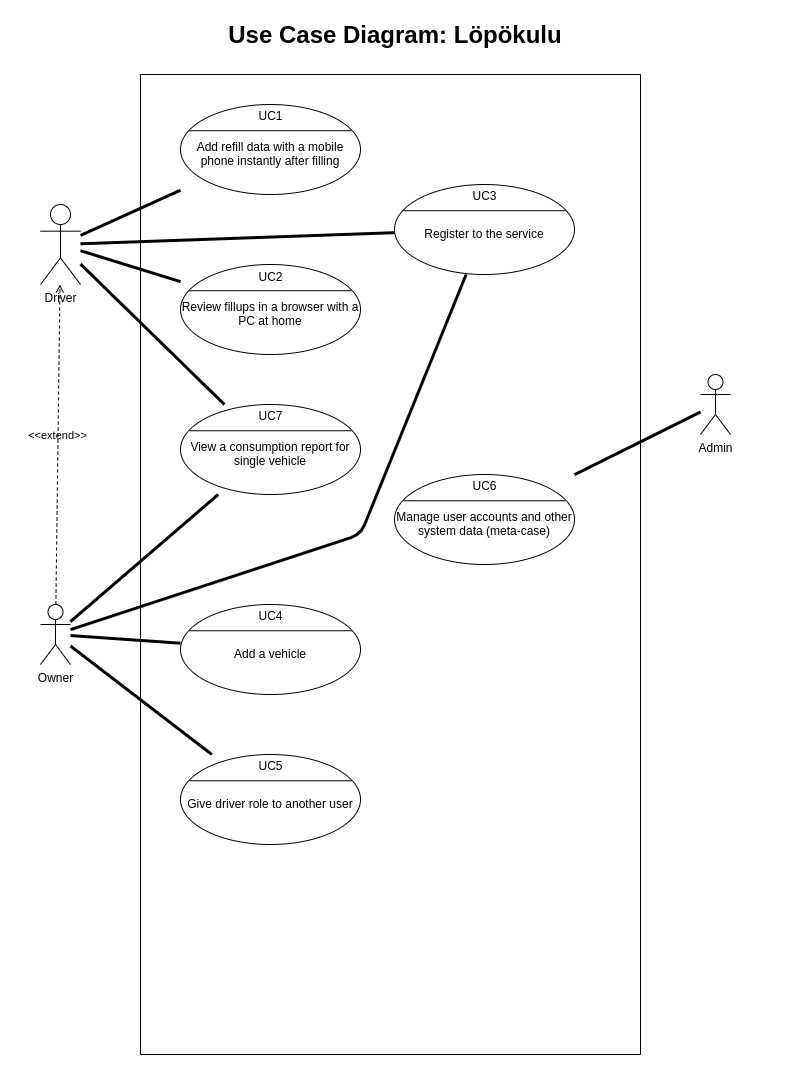

The diagram above was exported from draw.io. Its source (the exported page's mxGraphModel, read from the mxfile embedded in the PNG):
<mxGraphModel dx="1619" dy="1134" grid="1" gridSize="10" guides="1" tooltips="1" connect="1" arrows="1" fold="1" page="1" pageScale="1" pageWidth="827" pageHeight="1169" math="0" shadow="0">
  <root>
    <mxCell id="0" />
    <mxCell id="1" parent="0" />
    <mxCell id="A2cVZQFBHPuvANkPRbIw-1" value="" style="swimlane;startSize=0;" parent="1" vertex="1">
      <mxGeometry x="160" y="80" width="500" height="980" as="geometry" />
    </mxCell>
    <mxCell id="GTZ52rKqXmYIKtmkYB2n-2" value="" style="shape=ellipse;container=1;horizontal=1;horizontalStack=0;resizeParent=1;resizeParentMax=0;resizeLast=0;html=1;dashed=0;collapsible=0;" vertex="1" parent="A2cVZQFBHPuvANkPRbIw-1">
      <mxGeometry x="40" y="30" width="180" height="90" as="geometry" />
    </mxCell>
    <mxCell id="GTZ52rKqXmYIKtmkYB2n-3" value="UC1" style="html=1;strokeColor=none;fillColor=none;align=center;verticalAlign=middle;rotatable=0;" vertex="1" parent="GTZ52rKqXmYIKtmkYB2n-2">
      <mxGeometry width="180" height="22.5" as="geometry" />
    </mxCell>
    <mxCell id="GTZ52rKqXmYIKtmkYB2n-4" value="" style="line;strokeWidth=1;fillColor=none;rotatable=0;labelPosition=right;points=[];portConstraint=eastwest;dashed=0;resizeWidth=1;" vertex="1" parent="GTZ52rKqXmYIKtmkYB2n-2">
      <mxGeometry x="9" y="22.5" width="162" height="7.500000000000001" as="geometry" />
    </mxCell>
    <mxCell id="GTZ52rKqXmYIKtmkYB2n-5" value="Add refill data with a mobile phone instantly after filling" style="text;html=1;align=center;verticalAlign=middle;rotatable=0;whiteSpace=wrap;" vertex="1" parent="GTZ52rKqXmYIKtmkYB2n-2">
      <mxGeometry y="30.000000000000004" width="180" height="37.50000000000001" as="geometry" />
    </mxCell>
    <mxCell id="GTZ52rKqXmYIKtmkYB2n-8" value="" style="shape=ellipse;container=1;horizontal=1;horizontalStack=0;resizeParent=1;resizeParentMax=0;resizeLast=0;html=1;dashed=0;collapsible=0;" vertex="1" parent="A2cVZQFBHPuvANkPRbIw-1">
      <mxGeometry x="40" y="190" width="180" height="90" as="geometry" />
    </mxCell>
    <mxCell id="GTZ52rKqXmYIKtmkYB2n-9" value="UC2" style="html=1;strokeColor=none;fillColor=none;align=center;verticalAlign=middle;rotatable=0;" vertex="1" parent="GTZ52rKqXmYIKtmkYB2n-8">
      <mxGeometry y="1" width="180" height="22.5" as="geometry" />
    </mxCell>
    <mxCell id="GTZ52rKqXmYIKtmkYB2n-10" value="" style="line;strokeWidth=1;fillColor=none;rotatable=0;labelPosition=right;points=[];portConstraint=eastwest;dashed=0;resizeWidth=1;" vertex="1" parent="GTZ52rKqXmYIKtmkYB2n-8">
      <mxGeometry x="9" y="22.5" width="162" height="7.500000000000001" as="geometry" />
    </mxCell>
    <mxCell id="GTZ52rKqXmYIKtmkYB2n-11" value="Review fillups in a browser with a PC at home" style="text;html=1;align=center;verticalAlign=middle;rotatable=0;whiteSpace=wrap;" vertex="1" parent="GTZ52rKqXmYIKtmkYB2n-8">
      <mxGeometry y="30.000000000000004" width="180" height="37.50000000000001" as="geometry" />
    </mxCell>
    <mxCell id="GTZ52rKqXmYIKtmkYB2n-17" value="" style="shape=ellipse;container=1;horizontal=1;horizontalStack=0;resizeParent=1;resizeParentMax=0;resizeLast=0;html=1;dashed=0;collapsible=0;" vertex="1" parent="A2cVZQFBHPuvANkPRbIw-1">
      <mxGeometry x="254" y="110" width="180" height="90" as="geometry" />
    </mxCell>
    <mxCell id="GTZ52rKqXmYIKtmkYB2n-18" value="UC3" style="html=1;strokeColor=none;fillColor=none;align=center;verticalAlign=middle;rotatable=0;" vertex="1" parent="GTZ52rKqXmYIKtmkYB2n-17">
      <mxGeometry width="180" height="22.5" as="geometry" />
    </mxCell>
    <mxCell id="GTZ52rKqXmYIKtmkYB2n-19" value="" style="line;strokeWidth=1;fillColor=none;rotatable=0;labelPosition=right;points=[];portConstraint=eastwest;dashed=0;resizeWidth=1;" vertex="1" parent="GTZ52rKqXmYIKtmkYB2n-17">
      <mxGeometry x="9" y="22.5" width="162" height="7.500000000000001" as="geometry" />
    </mxCell>
    <mxCell id="GTZ52rKqXmYIKtmkYB2n-20" value="Register to the service" style="text;html=1;align=center;verticalAlign=middle;rotatable=0;whiteSpace=wrap;" vertex="1" parent="GTZ52rKqXmYIKtmkYB2n-17">
      <mxGeometry y="30.000000000000004" width="180" height="37.50000000000001" as="geometry" />
    </mxCell>
    <mxCell id="GTZ52rKqXmYIKtmkYB2n-21" value="" style="shape=ellipse;container=1;horizontal=1;horizontalStack=0;resizeParent=1;resizeParentMax=0;resizeLast=0;html=1;dashed=0;collapsible=0;" vertex="1" parent="A2cVZQFBHPuvANkPRbIw-1">
      <mxGeometry x="40" y="530" width="180" height="90" as="geometry" />
    </mxCell>
    <mxCell id="GTZ52rKqXmYIKtmkYB2n-22" value="UC4" style="html=1;strokeColor=none;fillColor=none;align=center;verticalAlign=middle;rotatable=0;" vertex="1" parent="GTZ52rKqXmYIKtmkYB2n-21">
      <mxGeometry width="180" height="22.5" as="geometry" />
    </mxCell>
    <mxCell id="GTZ52rKqXmYIKtmkYB2n-23" value="" style="line;strokeWidth=1;fillColor=none;rotatable=0;labelPosition=right;points=[];portConstraint=eastwest;dashed=0;resizeWidth=1;" vertex="1" parent="GTZ52rKqXmYIKtmkYB2n-21">
      <mxGeometry x="9" y="22.5" width="162" height="7.500000000000001" as="geometry" />
    </mxCell>
    <mxCell id="GTZ52rKqXmYIKtmkYB2n-24" value="Add a vehicle" style="text;html=1;align=center;verticalAlign=middle;rotatable=0;whiteSpace=wrap;" vertex="1" parent="GTZ52rKqXmYIKtmkYB2n-21">
      <mxGeometry y="30.000000000000004" width="180" height="37.50000000000001" as="geometry" />
    </mxCell>
    <mxCell id="GTZ52rKqXmYIKtmkYB2n-34" value="" style="shape=ellipse;container=1;horizontal=1;horizontalStack=0;resizeParent=1;resizeParentMax=0;resizeLast=0;html=1;dashed=0;collapsible=0;" vertex="1" parent="A2cVZQFBHPuvANkPRbIw-1">
      <mxGeometry x="40" y="680" width="180" height="90" as="geometry" />
    </mxCell>
    <mxCell id="GTZ52rKqXmYIKtmkYB2n-35" value="UC5" style="html=1;strokeColor=none;fillColor=none;align=center;verticalAlign=middle;rotatable=0;" vertex="1" parent="GTZ52rKqXmYIKtmkYB2n-34">
      <mxGeometry width="180" height="22.5" as="geometry" />
    </mxCell>
    <mxCell id="GTZ52rKqXmYIKtmkYB2n-36" value="" style="line;strokeWidth=1;fillColor=none;rotatable=0;labelPosition=right;points=[];portConstraint=eastwest;dashed=0;resizeWidth=1;" vertex="1" parent="GTZ52rKqXmYIKtmkYB2n-34">
      <mxGeometry x="9" y="22.5" width="162" height="7.500000000000001" as="geometry" />
    </mxCell>
    <mxCell id="GTZ52rKqXmYIKtmkYB2n-37" value="Give driver role to another user" style="text;html=1;align=center;verticalAlign=middle;rotatable=0;whiteSpace=wrap;" vertex="1" parent="GTZ52rKqXmYIKtmkYB2n-34">
      <mxGeometry y="30.000000000000004" width="180" height="37.50000000000001" as="geometry" />
    </mxCell>
    <mxCell id="GTZ52rKqXmYIKtmkYB2n-40" value="" style="shape=ellipse;container=1;horizontal=1;horizontalStack=0;resizeParent=1;resizeParentMax=0;resizeLast=0;html=1;dashed=0;collapsible=0;" vertex="1" parent="A2cVZQFBHPuvANkPRbIw-1">
      <mxGeometry x="254" y="400" width="180" height="90" as="geometry" />
    </mxCell>
    <mxCell id="GTZ52rKqXmYIKtmkYB2n-41" value="UC6" style="html=1;strokeColor=none;fillColor=none;align=center;verticalAlign=middle;rotatable=0;" vertex="1" parent="GTZ52rKqXmYIKtmkYB2n-40">
      <mxGeometry width="180" height="22.5" as="geometry" />
    </mxCell>
    <mxCell id="GTZ52rKqXmYIKtmkYB2n-42" value="" style="line;strokeWidth=1;fillColor=none;rotatable=0;labelPosition=right;points=[];portConstraint=eastwest;dashed=0;resizeWidth=1;" vertex="1" parent="GTZ52rKqXmYIKtmkYB2n-40">
      <mxGeometry x="9" y="22.5" width="162" height="7.500000000000001" as="geometry" />
    </mxCell>
    <mxCell id="GTZ52rKqXmYIKtmkYB2n-43" value="Manage user accounts and other system data (meta-case)" style="text;html=1;align=center;verticalAlign=middle;rotatable=0;whiteSpace=wrap;" vertex="1" parent="GTZ52rKqXmYIKtmkYB2n-40">
      <mxGeometry y="30.000000000000004" width="180" height="37.50000000000001" as="geometry" />
    </mxCell>
    <mxCell id="GTZ52rKqXmYIKtmkYB2n-1" value="Driver" style="shape=umlActor;verticalLabelPosition=bottom;verticalAlign=top;html=1;outlineConnect=0;" vertex="1" parent="1">
      <mxGeometry x="60" y="210" width="40" height="80" as="geometry" />
    </mxCell>
    <mxCell id="GTZ52rKqXmYIKtmkYB2n-7" value="" style="endArrow=none;startArrow=none;endFill=0;startFill=0;endSize=8;html=1;verticalAlign=bottom;labelBackgroundColor=none;strokeWidth=3;" edge="1" parent="1" source="GTZ52rKqXmYIKtmkYB2n-1" target="GTZ52rKqXmYIKtmkYB2n-2">
      <mxGeometry width="160" relative="1" as="geometry">
        <mxPoint x="270" y="580" as="sourcePoint" />
        <mxPoint x="430" y="580" as="targetPoint" />
      </mxGeometry>
    </mxCell>
    <mxCell id="GTZ52rKqXmYIKtmkYB2n-13" value="" style="endArrow=none;startArrow=none;endFill=0;startFill=0;endSize=8;html=1;verticalAlign=bottom;labelBackgroundColor=none;strokeWidth=3;" edge="1" parent="1" source="GTZ52rKqXmYIKtmkYB2n-1" target="GTZ52rKqXmYIKtmkYB2n-8">
      <mxGeometry width="160" relative="1" as="geometry">
        <mxPoint x="270" y="580" as="sourcePoint" />
        <mxPoint x="80" y="440" as="targetPoint" />
      </mxGeometry>
    </mxCell>
    <mxCell id="GTZ52rKqXmYIKtmkYB2n-16" value="&lt;font style=&quot;font-size: 24px&quot;&gt;&lt;b&gt;Use Case Diagram: Löpökulu&lt;/b&gt;&lt;/font&gt;" style="text;html=1;strokeColor=none;fillColor=none;align=center;verticalAlign=middle;whiteSpace=wrap;rounded=0;" vertex="1" parent="1">
      <mxGeometry x="40" y="30" width="750" height="20" as="geometry" />
    </mxCell>
    <mxCell id="GTZ52rKqXmYIKtmkYB2n-29" value="" style="endArrow=none;startArrow=none;endFill=0;startFill=0;endSize=8;html=1;verticalAlign=bottom;labelBackgroundColor=none;strokeWidth=3;" edge="1" parent="1" source="GTZ52rKqXmYIKtmkYB2n-1" target="GTZ52rKqXmYIKtmkYB2n-17">
      <mxGeometry width="160" relative="1" as="geometry">
        <mxPoint x="70" y="250" as="sourcePoint" />
        <mxPoint x="230" y="250" as="targetPoint" />
      </mxGeometry>
    </mxCell>
    <mxCell id="GTZ52rKqXmYIKtmkYB2n-31" value="" style="endArrow=none;startArrow=none;endFill=0;startFill=0;endSize=8;html=1;verticalAlign=bottom;labelBackgroundColor=none;strokeWidth=3;" edge="1" parent="1" source="GTZ52rKqXmYIKtmkYB2n-32" target="GTZ52rKqXmYIKtmkYB2n-21">
      <mxGeometry width="160" relative="1" as="geometry">
        <mxPoint x="330" y="580" as="sourcePoint" />
        <mxPoint x="490" y="580" as="targetPoint" />
      </mxGeometry>
    </mxCell>
    <mxCell id="GTZ52rKqXmYIKtmkYB2n-32" value="Owner" style="shape=umlActor;verticalLabelPosition=bottom;verticalAlign=top;html=1;outlineConnect=0;" vertex="1" parent="1">
      <mxGeometry x="60" y="610" width="30" height="60" as="geometry" />
    </mxCell>
    <mxCell id="GTZ52rKqXmYIKtmkYB2n-33" value="&amp;lt;&amp;lt;extend&amp;gt;&amp;gt;" style="html=1;verticalAlign=bottom;labelBackgroundColor=none;endArrow=open;endFill=0;dashed=1;" edge="1" parent="1" source="GTZ52rKqXmYIKtmkYB2n-32" target="GTZ52rKqXmYIKtmkYB2n-1">
      <mxGeometry width="160" relative="1" as="geometry">
        <mxPoint x="330" y="580" as="sourcePoint" />
        <mxPoint x="490" y="580" as="targetPoint" />
      </mxGeometry>
    </mxCell>
    <mxCell id="GTZ52rKqXmYIKtmkYB2n-38" value="" style="endArrow=none;startArrow=none;endFill=0;startFill=0;endSize=8;html=1;verticalAlign=bottom;labelBackgroundColor=none;strokeWidth=3;" edge="1" parent="1" source="GTZ52rKqXmYIKtmkYB2n-32" target="GTZ52rKqXmYIKtmkYB2n-34">
      <mxGeometry width="160" relative="1" as="geometry">
        <mxPoint x="130" y="930" as="sourcePoint" />
        <mxPoint x="290" y="930" as="targetPoint" />
      </mxGeometry>
    </mxCell>
    <mxCell id="GTZ52rKqXmYIKtmkYB2n-39" value="" style="endArrow=none;startArrow=none;endFill=0;startFill=0;endSize=8;html=1;verticalAlign=bottom;labelBackgroundColor=none;strokeWidth=3;" edge="1" parent="1" source="GTZ52rKqXmYIKtmkYB2n-32" target="GTZ52rKqXmYIKtmkYB2n-17">
      <mxGeometry width="160" relative="1" as="geometry">
        <mxPoint x="330" y="580" as="sourcePoint" />
        <mxPoint x="490" y="580" as="targetPoint" />
        <Array as="points">
          <mxPoint x="380" y="540" />
        </Array>
      </mxGeometry>
    </mxCell>
    <mxCell id="GTZ52rKqXmYIKtmkYB2n-44" value="Admin" style="shape=umlActor;verticalLabelPosition=bottom;verticalAlign=top;html=1;" vertex="1" parent="1">
      <mxGeometry x="720" y="380" width="30" height="60" as="geometry" />
    </mxCell>
    <mxCell id="GTZ52rKqXmYIKtmkYB2n-45" value="" style="endArrow=none;startArrow=none;endFill=0;startFill=0;endSize=8;html=1;verticalAlign=bottom;labelBackgroundColor=none;strokeWidth=3;" edge="1" parent="1" source="GTZ52rKqXmYIKtmkYB2n-44" target="GTZ52rKqXmYIKtmkYB2n-40">
      <mxGeometry width="160" relative="1" as="geometry">
        <mxPoint x="330" y="570" as="sourcePoint" />
        <mxPoint x="490" y="570" as="targetPoint" />
      </mxGeometry>
    </mxCell>
    <mxCell id="GTZ52rKqXmYIKtmkYB2n-46" value="" style="shape=ellipse;container=1;horizontal=1;horizontalStack=0;resizeParent=1;resizeParentMax=0;resizeLast=0;html=1;dashed=0;collapsible=0;" vertex="1" parent="1">
      <mxGeometry x="200" y="410" width="180" height="90" as="geometry" />
    </mxCell>
    <mxCell id="GTZ52rKqXmYIKtmkYB2n-47" value="UC7" style="html=1;strokeColor=none;fillColor=none;align=center;verticalAlign=middle;rotatable=0;" vertex="1" parent="GTZ52rKqXmYIKtmkYB2n-46">
      <mxGeometry width="180" height="22.5" as="geometry" />
    </mxCell>
    <mxCell id="GTZ52rKqXmYIKtmkYB2n-48" value="" style="line;strokeWidth=1;fillColor=none;rotatable=0;labelPosition=right;points=[];portConstraint=eastwest;dashed=0;resizeWidth=1;" vertex="1" parent="GTZ52rKqXmYIKtmkYB2n-46">
      <mxGeometry x="9" y="22.5" width="162" height="7.500000000000001" as="geometry" />
    </mxCell>
    <mxCell id="GTZ52rKqXmYIKtmkYB2n-49" value="View a consumption report for single vehicle" style="text;html=1;align=center;verticalAlign=middle;rotatable=0;whiteSpace=wrap;" vertex="1" parent="GTZ52rKqXmYIKtmkYB2n-46">
      <mxGeometry y="30.000000000000004" width="180" height="37.50000000000001" as="geometry" />
    </mxCell>
    <mxCell id="GTZ52rKqXmYIKtmkYB2n-50" value="" style="endArrow=none;startArrow=none;endFill=0;startFill=0;endSize=8;html=1;verticalAlign=bottom;labelBackgroundColor=none;strokeWidth=3;" edge="1" parent="1" source="GTZ52rKqXmYIKtmkYB2n-32" target="GTZ52rKqXmYIKtmkYB2n-46">
      <mxGeometry width="160" relative="1" as="geometry">
        <mxPoint x="330" y="560" as="sourcePoint" />
        <mxPoint x="490" y="560" as="targetPoint" />
      </mxGeometry>
    </mxCell>
    <mxCell id="GTZ52rKqXmYIKtmkYB2n-51" value="" style="endArrow=none;startArrow=none;endFill=0;startFill=0;endSize=8;html=1;verticalAlign=bottom;labelBackgroundColor=none;strokeWidth=3;" edge="1" parent="1" source="GTZ52rKqXmYIKtmkYB2n-1" target="GTZ52rKqXmYIKtmkYB2n-46">
      <mxGeometry width="160" relative="1" as="geometry">
        <mxPoint x="330" y="560" as="sourcePoint" />
        <mxPoint x="490" y="560" as="targetPoint" />
      </mxGeometry>
    </mxCell>
  </root>
</mxGraphModel>